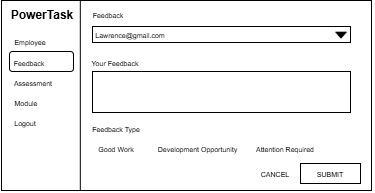

The diagram above was exported from draw.io. Its source (the exported page's mxGraphModel, read from the mxfile embedded in the PNG):
<mxGraphModel dx="192" dy="527" grid="1" gridSize="10" guides="1" tooltips="1" connect="1" arrows="1" fold="1" page="1" pageScale="1" pageWidth="850" pageHeight="1100" math="0" shadow="0">
  <root>
    <mxCell id="0" />
    <mxCell id="1" parent="0" />
    <mxCell id="aGHh4IsimA3eG8SmhedF-1" value="" style="rounded=0;whiteSpace=wrap;html=1;" vertex="1" parent="1">
      <mxGeometry x="1191" y="868" width="370" height="190" as="geometry" />
    </mxCell>
    <mxCell id="aGHh4IsimA3eG8SmhedF-2" value="&lt;b&gt;PowerTask&lt;/b&gt;" style="text;html=1;align=center;verticalAlign=middle;whiteSpace=wrap;rounded=0;" vertex="1" parent="1">
      <mxGeometry x="1202" y="868" width="60" height="30" as="geometry" />
    </mxCell>
    <mxCell id="aGHh4IsimA3eG8SmhedF-3" value="" style="endArrow=none;html=1;rounded=0;exitX=0.213;exitY=1.002;exitDx=0;exitDy=0;exitPerimeter=0;entryX=0.213;entryY=0;entryDx=0;entryDy=0;entryPerimeter=0;" edge="1" parent="1" source="aGHh4IsimA3eG8SmhedF-1" target="aGHh4IsimA3eG8SmhedF-1">
      <mxGeometry width="50" height="50" relative="1" as="geometry">
        <mxPoint x="1272" y="1056" as="sourcePoint" />
        <mxPoint x="1272" y="864" as="targetPoint" />
      </mxGeometry>
    </mxCell>
    <mxCell id="aGHh4IsimA3eG8SmhedF-4" value="&lt;font style=&quot;font-size: 7px;&quot;&gt;Assessment&lt;/font&gt;" style="text;html=1;align=center;verticalAlign=middle;whiteSpace=wrap;rounded=0;fontSize=10;" vertex="1" parent="1">
      <mxGeometry x="1198" y="940" width="50" height="20" as="geometry" />
    </mxCell>
    <mxCell id="aGHh4IsimA3eG8SmhedF-5" value="&lt;font style=&quot;font-size: 7px;&quot;&gt;Module&lt;/font&gt;" style="text;html=1;align=center;verticalAlign=middle;whiteSpace=wrap;rounded=0;fontSize=10;" vertex="1" parent="1">
      <mxGeometry x="1191" y="960" width="50" height="20" as="geometry" />
    </mxCell>
    <mxCell id="aGHh4IsimA3eG8SmhedF-6" value="&lt;font style=&quot;font-size: 7px;&quot;&gt;Logout&lt;/font&gt;" style="text;html=1;align=center;verticalAlign=middle;whiteSpace=wrap;rounded=0;fontSize=10;" vertex="1" parent="1">
      <mxGeometry x="1190" y="980" width="50" height="20" as="geometry" />
    </mxCell>
    <mxCell id="aGHh4IsimA3eG8SmhedF-7" value="&lt;font style=&quot;font-size: 7px;&quot;&gt;Employee&lt;/font&gt;" style="text;html=1;align=center;verticalAlign=middle;whiteSpace=wrap;rounded=0;fontSize=10;" vertex="1" parent="1">
      <mxGeometry x="1195" y="899" width="50" height="20" as="geometry" />
    </mxCell>
    <mxCell id="aGHh4IsimA3eG8SmhedF-8" value="&lt;font style=&quot;font-size: 7px;&quot;&gt;Feedback&lt;/font&gt;" style="text;html=1;align=center;verticalAlign=middle;whiteSpace=wrap;rounded=0;fontSize=10;" vertex="1" parent="1">
      <mxGeometry x="1273" y="872" width="50" height="20" as="geometry" />
    </mxCell>
    <mxCell id="aGHh4IsimA3eG8SmhedF-9" value="" style="text;html=1;align=center;verticalAlign=middle;whiteSpace=wrap;rounded=0;fontSize=10;" vertex="1" parent="1">
      <mxGeometry x="1273" y="923" width="50" height="20" as="geometry" />
    </mxCell>
    <mxCell id="aGHh4IsimA3eG8SmhedF-10" value="" style="text;html=1;align=center;verticalAlign=middle;whiteSpace=wrap;rounded=0;fontSize=10;" vertex="1" parent="1">
      <mxGeometry x="1352" y="946" width="50" height="18" as="geometry" />
    </mxCell>
    <mxCell id="aGHh4IsimA3eG8SmhedF-11" value="" style="text;html=1;align=center;verticalAlign=middle;whiteSpace=wrap;rounded=0;fontSize=10;" vertex="1" parent="1">
      <mxGeometry x="1312" y="968" width="50" height="18" as="geometry" />
    </mxCell>
    <mxCell id="aGHh4IsimA3eG8SmhedF-12" value="" style="rounded=1;whiteSpace=wrap;html=1;" vertex="1" parent="1">
      <mxGeometry x="1199" y="919" width="64" height="20" as="geometry" />
    </mxCell>
    <mxCell id="aGHh4IsimA3eG8SmhedF-13" value="&lt;font style=&quot;font-size: 7px;&quot;&gt;Feedback&lt;/font&gt;" style="text;html=1;align=center;verticalAlign=middle;whiteSpace=wrap;rounded=0;fontSize=10;" vertex="1" parent="1">
      <mxGeometry x="1194" y="920" width="50" height="20" as="geometry" />
    </mxCell>
    <mxCell id="aGHh4IsimA3eG8SmhedF-14" value="" style="rounded=0;whiteSpace=wrap;html=1;" vertex="1" parent="1">
      <mxGeometry x="1282" y="894" width="258" height="16" as="geometry" />
    </mxCell>
    <mxCell id="aGHh4IsimA3eG8SmhedF-15" value="" style="shape=image;html=1;verticalAlign=top;verticalLabelPosition=bottom;labelBackgroundColor=#ffffff;imageAspect=0;aspect=fixed;image=https://cdn4.iconfinder.com/data/icons/ionicons/512/icon-arrow-down-b-128.png" vertex="1" parent="1">
      <mxGeometry x="1522" y="894" width="18" height="18" as="geometry" />
    </mxCell>
    <mxCell id="aGHh4IsimA3eG8SmhedF-16" value="&lt;font style=&quot;font-size: 7px;&quot;&gt;Lawrence@gmail.com&lt;/font&gt;" style="text;html=1;align=center;verticalAlign=middle;whiteSpace=wrap;rounded=0;fontSize=10;" vertex="1" parent="1">
      <mxGeometry x="1295" y="892" width="50" height="20" as="geometry" />
    </mxCell>
    <mxCell id="aGHh4IsimA3eG8SmhedF-17" value="&lt;font style=&quot;font-size: 7px;&quot;&gt;Your Feedback&lt;/font&gt;" style="text;html=1;align=center;verticalAlign=middle;whiteSpace=wrap;rounded=0;fontSize=10;" vertex="1" parent="1">
      <mxGeometry x="1280" y="920" width="50" height="20" as="geometry" />
    </mxCell>
    <mxCell id="aGHh4IsimA3eG8SmhedF-18" value="" style="rounded=0;whiteSpace=wrap;html=1;" vertex="1" parent="1">
      <mxGeometry x="1282" y="939" width="258" height="41" as="geometry" />
    </mxCell>
    <mxCell id="aGHh4IsimA3eG8SmhedF-19" value="&lt;font style=&quot;font-size: 7px;&quot;&gt;Feedback Type&lt;/font&gt;" style="text;html=1;align=center;verticalAlign=middle;whiteSpace=wrap;rounded=0;fontSize=10;" vertex="1" parent="1">
      <mxGeometry x="1281" y="986" width="50" height="20" as="geometry" />
    </mxCell>
    <mxCell id="aGHh4IsimA3eG8SmhedF-20" value="&lt;font style=&quot;font-size: 7px;&quot;&gt;Good Work&lt;/font&gt;" style="text;html=1;align=center;verticalAlign=middle;whiteSpace=wrap;rounded=0;fontSize=10;" vertex="1" parent="1">
      <mxGeometry x="1281" y="1006" width="50" height="20" as="geometry" />
    </mxCell>
    <mxCell id="aGHh4IsimA3eG8SmhedF-21" value="&lt;font style=&quot;font-size: 7px;&quot;&gt;Development Opportunity&lt;/font&gt;" style="text;html=1;align=center;verticalAlign=middle;whiteSpace=wrap;rounded=0;fontSize=10;" vertex="1" parent="1">
      <mxGeometry x="1345" y="1006" width="85" height="20" as="geometry" />
    </mxCell>
    <mxCell id="aGHh4IsimA3eG8SmhedF-22" value="&lt;font style=&quot;font-size: 7px;&quot;&gt;Attention Required&lt;/font&gt;" style="text;html=1;align=center;verticalAlign=middle;whiteSpace=wrap;rounded=0;fontSize=10;" vertex="1" parent="1">
      <mxGeometry x="1430" y="1006" width="90" height="20" as="geometry" />
    </mxCell>
    <mxCell id="aGHh4IsimA3eG8SmhedF-23" value="" style="rounded=0;whiteSpace=wrap;html=1;" vertex="1" parent="1">
      <mxGeometry x="1490" y="1031" width="60" height="20" as="geometry" />
    </mxCell>
    <mxCell id="aGHh4IsimA3eG8SmhedF-24" value="&lt;font style=&quot;font-size: 7px;&quot;&gt;SUBMIT&lt;/font&gt;" style="text;html=1;align=center;verticalAlign=middle;whiteSpace=wrap;rounded=0;fontSize=10;" vertex="1" parent="1">
      <mxGeometry x="1475" y="1031" width="90" height="20" as="geometry" />
    </mxCell>
    <mxCell id="aGHh4IsimA3eG8SmhedF-25" value="&lt;font style=&quot;font-size: 7px;&quot;&gt;CANCEL&lt;/font&gt;" style="text;html=1;align=center;verticalAlign=middle;whiteSpace=wrap;rounded=0;fontSize=10;" vertex="1" parent="1">
      <mxGeometry x="1420" y="1031" width="90" height="20" as="geometry" />
    </mxCell>
  </root>
</mxGraphModel>